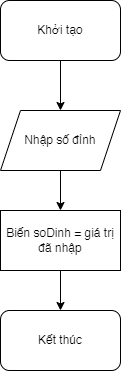

The diagram above was exported from draw.io. Its source (the exported page's mxGraphModel, read from the mxfile embedded in the PNG):
<mxGraphModel dx="1434" dy="844" grid="1" gridSize="10" guides="1" tooltips="1" connect="1" arrows="1" fold="1" page="1" pageScale="1" pageWidth="850" pageHeight="1100" math="0" shadow="0">
  <root>
    <mxCell id="0" />
    <mxCell id="1" parent="0" />
    <mxCell id="B3pqv4fxGtmC6MiwXqju-6" style="edgeStyle=orthogonalEdgeStyle;rounded=0;orthogonalLoop=1;jettySize=auto;html=1;exitX=0.5;exitY=1;exitDx=0;exitDy=0;entryX=0.5;entryY=0;entryDx=0;entryDy=0;" parent="1" source="B3pqv4fxGtmC6MiwXqju-1" target="B3pqv4fxGtmC6MiwXqju-2" edge="1">
      <mxGeometry relative="1" as="geometry" />
    </mxCell>
    <mxCell id="B3pqv4fxGtmC6MiwXqju-1" value="Khởi tạo" style="rounded=1;whiteSpace=wrap;html=1;" parent="1" vertex="1">
      <mxGeometry x="365" y="20" width="120" height="60" as="geometry" />
    </mxCell>
    <mxCell id="B6gA0vR1jFjcEDOiwY8Q-2" value="" style="edgeStyle=orthogonalEdgeStyle;rounded=0;orthogonalLoop=1;jettySize=auto;html=1;" parent="1" source="B3pqv4fxGtmC6MiwXqju-2" target="B6gA0vR1jFjcEDOiwY8Q-1" edge="1">
      <mxGeometry relative="1" as="geometry" />
    </mxCell>
    <mxCell id="B3pqv4fxGtmC6MiwXqju-2" value="Nhập số đỉnh" style="shape=parallelogram;perimeter=parallelogramPerimeter;whiteSpace=wrap;html=1;fixedSize=1;" parent="1" vertex="1">
      <mxGeometry x="365" y="130" width="120" height="60" as="geometry" />
    </mxCell>
    <mxCell id="B3pqv4fxGtmC6MiwXqju-7" value="Kết thúc" style="rounded=1;whiteSpace=wrap;html=1;" parent="1" vertex="1">
      <mxGeometry x="365" y="330" width="120" height="60" as="geometry" />
    </mxCell>
    <mxCell id="B6gA0vR1jFjcEDOiwY8Q-3" value="" style="edgeStyle=orthogonalEdgeStyle;rounded=0;orthogonalLoop=1;jettySize=auto;html=1;" parent="1" source="B6gA0vR1jFjcEDOiwY8Q-1" target="B3pqv4fxGtmC6MiwXqju-7" edge="1">
      <mxGeometry relative="1" as="geometry" />
    </mxCell>
    <mxCell id="B6gA0vR1jFjcEDOiwY8Q-1" value="Biến soDinh = giá trị đã nhập" style="rounded=0;whiteSpace=wrap;html=1;" parent="1" vertex="1">
      <mxGeometry x="365" y="230" width="120" height="60" as="geometry" />
    </mxCell>
  </root>
</mxGraphModel>